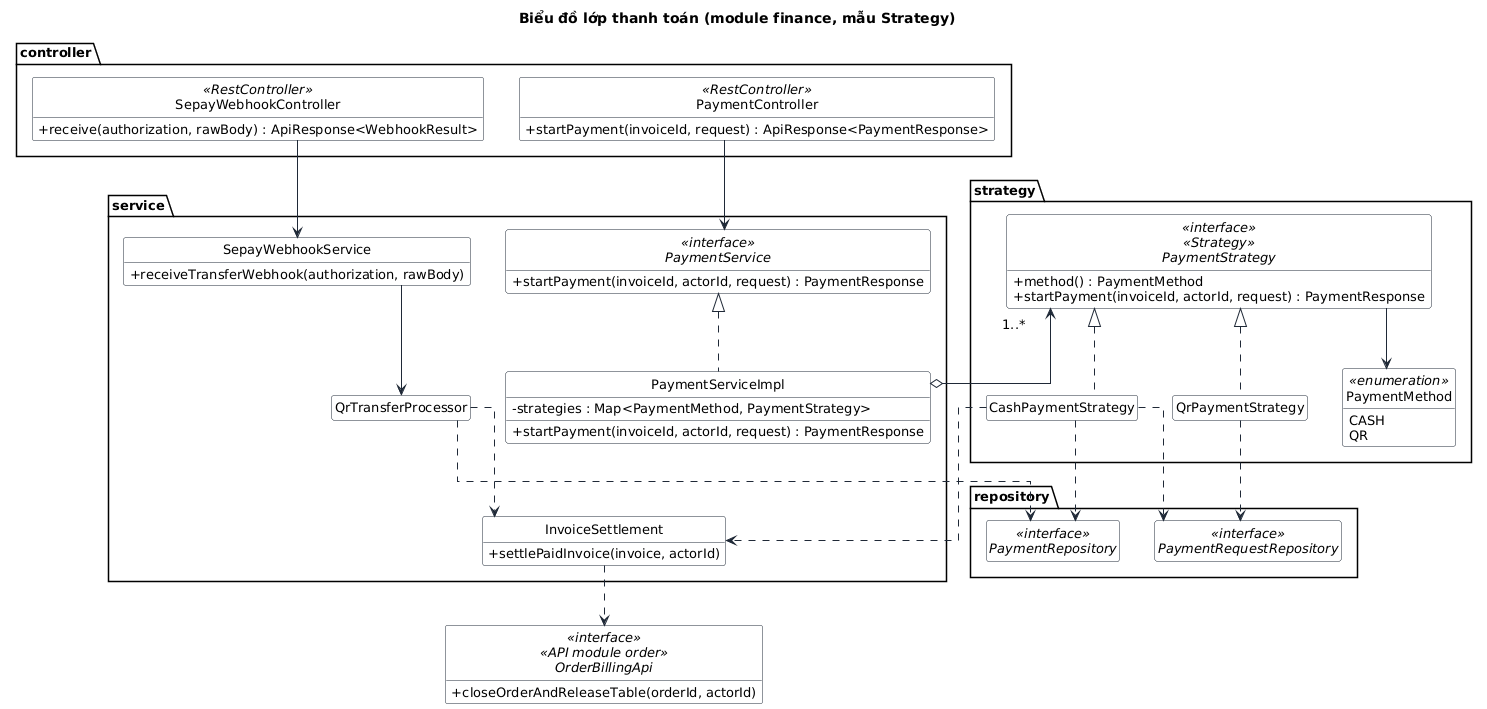

The diagram above was rendered by PlantUML. Its source (embedded in the PNG):
@startuml
!include _style.iuml
skinparam style strictuml
hide empty members
title Biểu đồ lớp thanh toán (module finance, mẫu Strategy)
skinparam linetype ortho

package "controller" {
  class PaymentController <<RestController>> {
    + startPayment(invoiceId, request) : ApiResponse<PaymentResponse>
  }
  class SepayWebhookController <<RestController>> {
    + receive(authorization, rawBody) : ApiResponse<WebhookResult>
  }
}
package "service" {
  interface PaymentService <<interface>> {
    + startPayment(invoiceId, actorId, request) : PaymentResponse
  }
  class PaymentServiceImpl {
    - strategies : Map<PaymentMethod, PaymentStrategy>
    + startPayment(invoiceId, actorId, request) : PaymentResponse
  }
  class SepayWebhookService {
    + receiveTransferWebhook(authorization, rawBody)
  }
  class QrTransferProcessor
  class InvoiceSettlement {
    + settlePaidInvoice(invoice, actorId)
  }
}
package "strategy" {
  interface PaymentStrategy <<interface>> <<Strategy>> {
    + method() : PaymentMethod
    + startPayment(invoiceId, actorId, request) : PaymentResponse
  }
  class CashPaymentStrategy
  class QrPaymentStrategy
  enum PaymentMethod <<enumeration>> {
    CASH
    QR
  }
}
package "repository" {
  interface PaymentRequestRepository <<interface>>
  interface PaymentRepository <<interface>>
}
interface OrderBillingApi <<interface>> <<API module order>> {
  + closeOrderAndReleaseTable(orderId, actorId)
}

PaymentController --> PaymentService
PaymentService <|.. PaymentServiceImpl
PaymentServiceImpl o--> "1..*" PaymentStrategy
PaymentStrategy <|.. CashPaymentStrategy
PaymentStrategy <|.. QrPaymentStrategy
PaymentStrategy --> PaymentMethod
SepayWebhookController --> SepayWebhookService
SepayWebhookService --> QrTransferProcessor
CashPaymentStrategy ..> InvoiceSettlement
QrTransferProcessor ..> InvoiceSettlement
CashPaymentStrategy ..> PaymentRequestRepository
CashPaymentStrategy ..> PaymentRepository
QrPaymentStrategy ..> PaymentRequestRepository
QrTransferProcessor ..> PaymentRepository
InvoiceSettlement ..> OrderBillingApi
@enduml